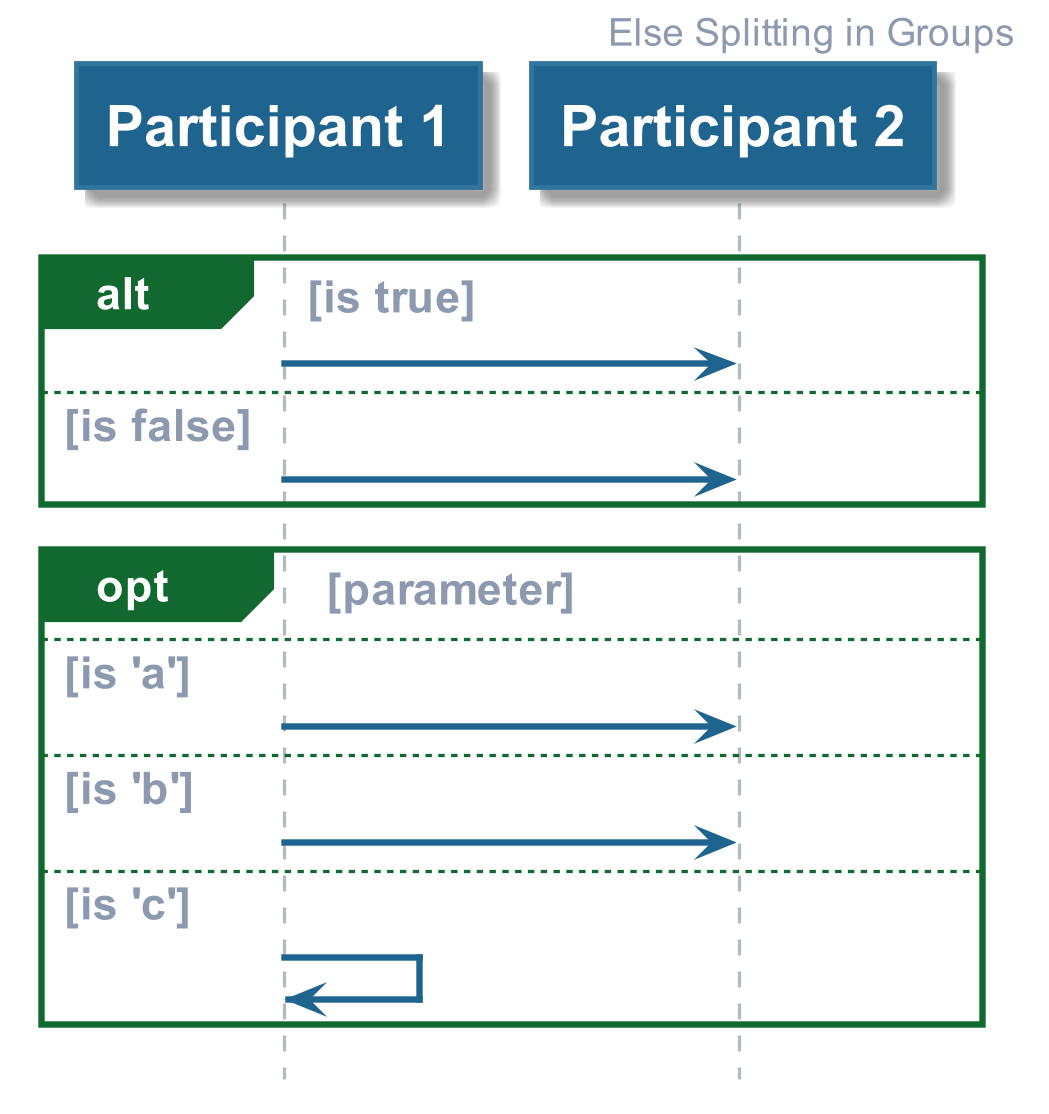

The diagram above was rendered by PlantUML. Its source (embedded in the PNG):
@startuml











hide footbox

skinparam ParticipantPadding    10

skinparam BoxPadding            10

skinparam padding               2

skinparam Shadowing             true

skinparam default {

    FontColor           #1A1C20
    FontName            Arial
    FontSize            14
    FontStyle           BOLD

    TextAlignment       LEFT
}

skinparam Sequence {

    BoxBackgroundColor                  #F3F5F6
    BoxBorderColor                      #EDEFF1

        a -> b
    GroupBackgroundColor                #12692F
    GroupBodyBackgroundColor            transparent

    GroupBorderColor                    #12692F
    GroupBorderThickness                2

    GroupFontColor                      #8D99AE
    GroupFontName                       Arial
    GroupFontSize                       14
    GroupFontStyle                      BOLD

    GroupHeaderFontColor                #FFFFFF
    GroupHeaderFontName                 Arial
    GroupHeaderFontSize                 14
    GroupHeaderFontStyle                BOLD

    ReferenceAlignment                  LEFT

    ReferenceBackgroundColor            #FFFFFF


    ReferenceBorderColor                #1B9D46
    ReferenceBorderThickness            2

    ReferenceFontColor                  #1A1C20
    ReferenceFontName                   Arial
    ReferenceFontSize                   12
    ReferenceFontStyle                  BOLD

    ReferenceHeaderBackgroundColor      #1B9D46

    ReferenceHeaderFontColor            #FFFFFF
    ReferenceHeaderFontName             Arial
    ReferenceHeaderFontSize             14
    ReferenceHeaderFontStyle            BOLD

    StereotypeFontColor                 #B3BBC1

    StereotypeFontName                  Arial
    StereotypeFontSize                  12
    StereotypeFontStyle                 NORMAL

    TitleFontColor                      #1F648E
    TitleFontName                       Arial
    TitleFontSize                       48
    TitleFontStyle                      BOLD

    MessageAlignment                    CENTER

    ArrowThickness                      2
    ArrowColor                          #1F648E

    LifeLineBorderThickness             1
    LifeLineBorderColor                 #B3BBC1
    LifeLineBackgroundColor             #DFE2E5
}

skinparam note {

    FontColor           #1A1C20
    FontName            Arial
    FontSize            12
    FontStyle           BOLD

    BackgroundColor     #FFF8E8
    BorderColor         #FFF1CC
    BorderThickness     1
}

skinparam arrow {

    FontColor           #1F648E
    FontName            Arial
    FontSize            12
    FontStyle           BOLD
}


skinparam participant {

    BackgroundColor     #1F648E
    BorderColor         #31749c

    FontColor           #FFFFFF
    FontName            Arial
    FontSize            18
    FontStyle           BOLD


    Padding             1
}

skinparam actor {

    BackgroundColor     #1F648E
    BorderColor         #31749c

    FontColor           #1F648E
    FontName            Arial
    FontSize            18
    FontStyle           BOLD

    StereotypeFontColor #B3BBC1 ' Overriden by participant
    StereotypeFontName  Arial
    StereotypeFontSize  12
    StereotypeFontStyle NORMAL
}

skinparam boundary {


    BackgroundColor     #1F648E
    BorderColor         #31749c

    FontColor           #1F648E
    FontName            Arial
    FontSize            18
    FontStyle           BOLD

    StereotypeFontColor #B3BBC1
    StereotypeFontName  Arial
    StereotypeFontSize  12
    StereotypeFontStyle NORMAL
}

skinparam control {

    BackgroundColor     #1F648E
    BorderColor         #31749c

    FontColor           #1F648E
    FontName            Arial
    FontSize            18
    FontStyle           BOLD

    StereotypeFontColor #B3BBC1
    StereotypeFontName  Arial
    StereotypeFontSize  18
    StereotypeFontStyle NORMAL
}

skinparam entity {

    BackgroundColor     #1F648E
    BorderColor         #31749c

    FontColor           #1F648E
    FontName            Arial
    FontSize            18
    FontStyle           BOLD

    StereotypeFontColor #B3BBC1
    StereotypeFontName  Arial
    StereotypeFontSize  18
    StereotypeFontStyle NORMAL
}

skinparam database {

    BackgroundColor     #1F648E
    BorderColor         #31749c

    FontColor           #1F648E
    FontName            Arial
    FontSize            18
    FontStyle           BOLD

    StereotypeFontColor #B3BBC1
    StereotypeFontName  Arial
    StereotypeFontSize  18
    StereotypeFontStyle NORMAL
}

skinparam collections {

    BackgroundColor #1F648E
    BorderColor     #31749c


}

skinparam header {

    FontColor           #8D99AE
    FontName            Arial
    FontSize            12
    FontStyle           BOLD
}

skinparam footer {

    FontColor           #8D99AE
    FontName            Arial
    FontSize            12
    FontStyle           BOLD
}

skinparam Title {

    BackgroundColor     #FFFFFF

    FontColor           #1F648E
    FontName            Arial
    FontSize            12
    FontStyle           BOLD

    Padding             1
}


    header Else Splitting in Groups

    participant "Participant 1" as p1

    participant "Participant 2" as p2


    alt is true
        p1 -> p2

    else is false
        p1 -> p2

    end group


    opt parameter

    else is 'a'
        p1 -> p2

    else is 'b'
        p1 -> p2

    else is 'c'
        p1 -> p1

    end group

@enduml